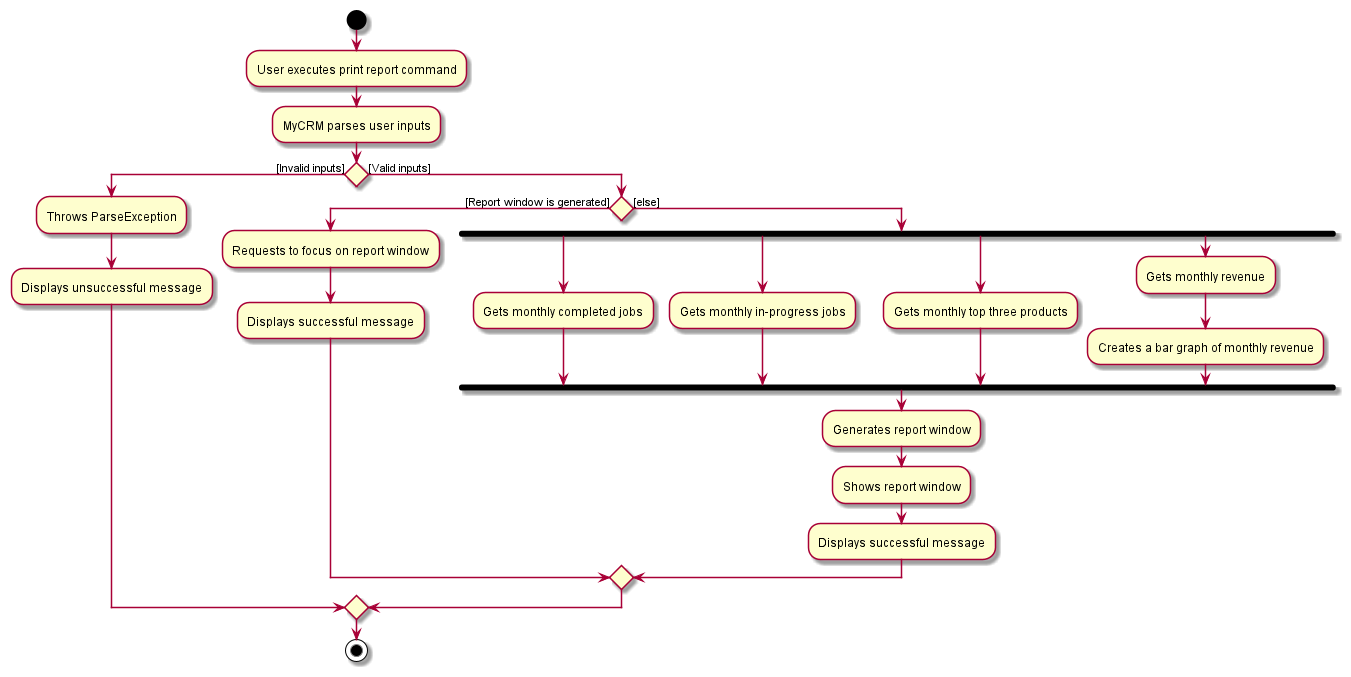

The diagram above was rendered by PlantUML. Its source (embedded in the PNG):
@startuml
'https://plantuml.com/activity-diagram-beta

start
:User executes print report command;
:MyCRM parses user inputs;
if () then ([Invalid inputs])
    :Throws ParseException;
    :Displays unsuccessful message;
else ([Valid inputs])
    if () then ([Report window is generated])
        :Requests to focus on report window;
        :Displays successful message;
    else ([else])
        fork
        :Gets monthly completed jobs;
        fork again
        :Gets monthly in-progress jobs;
        fork again
        :Gets monthly top three products;
        fork again
        :Gets monthly revenue;
        :Creates a bar graph of monthly revenue;
        end fork
        :Generates report window;
        :Shows report window;
        :Displays successful message;
    endif
endif
stop

@enduml